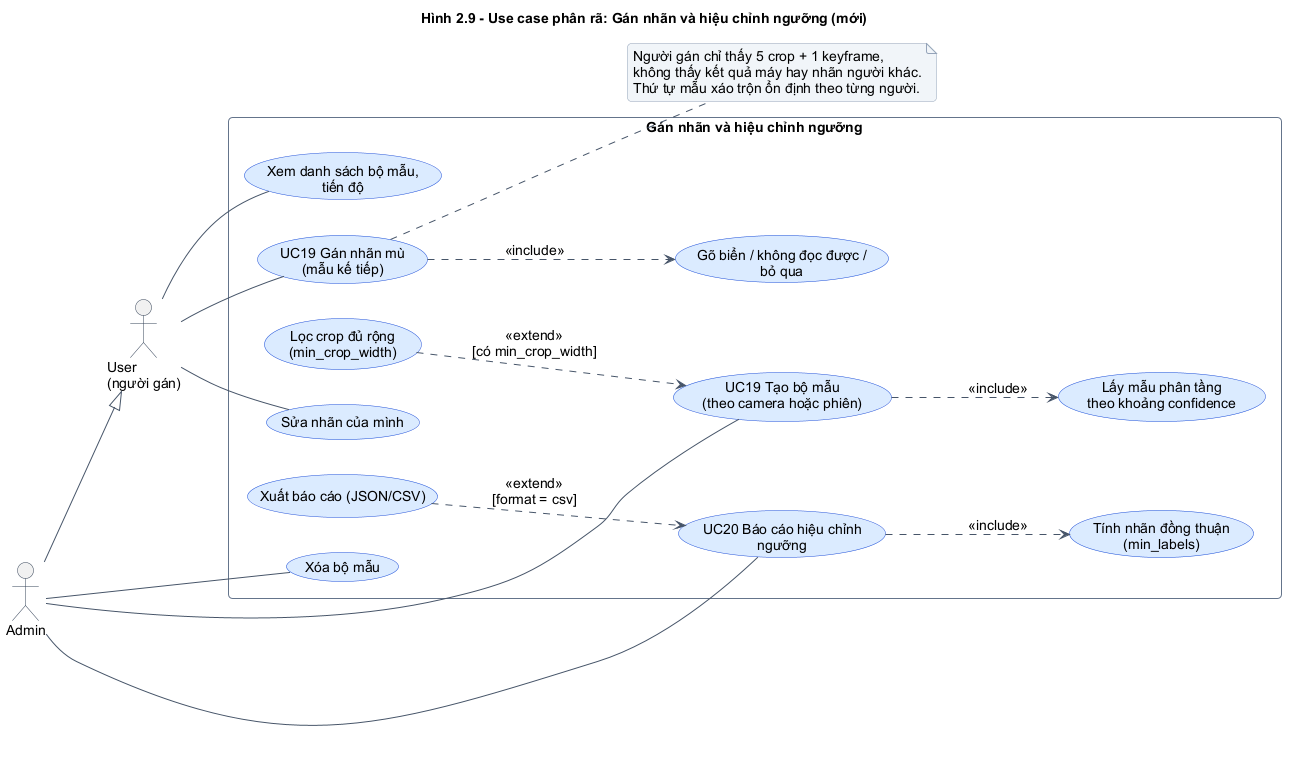

The diagram above was rendered by PlantUML. Its source (embedded in the PNG):
@startuml
!include _uc.iuml
left to right direction
title Hình 2.9 - Use case phân rã: Gán nhãn và hiệu chỉnh ngưỡng (mới)
actor "User\n(người gán)" as U
actor "Admin" as A
A --|> U
rectangle "Gán nhãn và hiệu chỉnh ngưỡng" {
  usecase "UC19 Tạo bộ mẫu\n(theo camera hoặc phiên)" <<new>> as C
  usecase "Lấy mẫu phân tầng\ntheo khoảng confidence" <<new>> as ST
  usecase "Lọc crop đủ rộng\n(min_crop_width)" <<new>> as W
  usecase "Xem danh sách bộ mẫu,\ntiến độ" <<new>> as LS
  usecase "UC19 Gán nhãn mù\n(mẫu kế tiếp)" <<new>> as N
  usecase "Gõ biển / không đọc được /\nbỏ qua" <<new>> as T
  usecase "Sửa nhãn của mình" <<new>> as E
  usecase "UC20 Báo cáo hiệu chỉnh\nngưỡng" <<new>> as R
  usecase "Tính nhãn đồng thuận\n(min_labels)" <<new>> as CON
  usecase "Xuất báo cáo (JSON/CSV)" <<new>> as X
  usecase "Xóa bộ mẫu" <<new>> as D
}
A -- C
A -- R
A -- D
U -- LS
U -- N
U -- E
C ..> ST : <<include>>
W ..> C : <<extend>>\n[có min_crop_width]
N ..> T : <<include>>
R ..> CON : <<include>>
X ..> R : <<extend>>\n[format = csv]
note right of N
  Người gán chỉ thấy 5 crop + 1 keyframe,
  không thấy kết quả máy hay nhãn người khác.
  Thứ tự mẫu xáo trộn ổn định theo từng người.
end note
@enduml